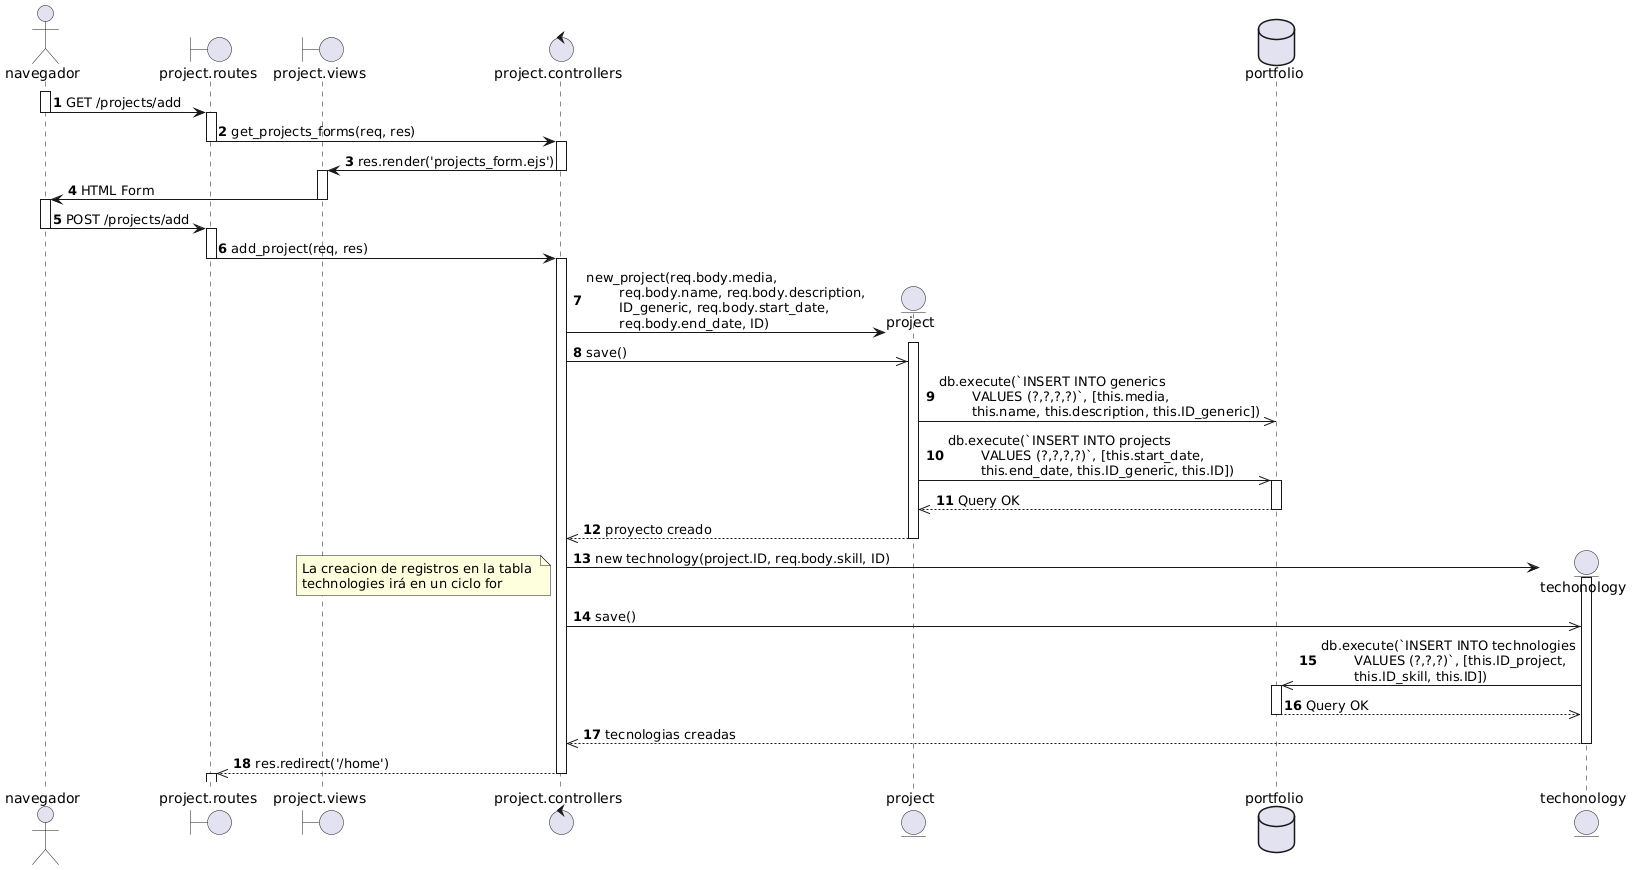

The diagram above was rendered by PlantUML. Its source (embedded in the PNG):
@startuml
autonumber

actor navegador as nav
boundary "project.routes" as routes
boundary "project.views" as view
control "project.controllers" as controller


activate nav
nav -> routes: GET /projects/add
deactivate nav

activate routes
routes -> controller: get_projects_forms(req, res)
deactivate routes

activate controller
controller -> view: res.render('projects_form.ejs')
deactivate controller

activate view
view -> nav: HTML Form
deactivate view

activate nav
nav -> routes: POST /projects/add
deactivate nav

activate routes
routes -> controller: add_project(req, res)
deactivate routes

activate controller
create entity project
database portfolio as db  

controller -> project: new_project(req.body.media, \n\treq.body.name, req.body.description, \n\tID_generic, req.body.start_date, \n\treq.body.end_date, ID)
activate project
controller ->> project: save()

project ->> db: db.execute(`INSERT INTO generics \n\tVALUES (?,?,?,?)`, [this.media, \n\tthis.name, this.description, this.ID_generic])

project ->> db: db.execute(`INSERT INTO projects \n\tVALUES (?,?,?,?)`, [this.start_date, \n\tthis.end_date, this.ID_generic, this.ID])

activate db
db -->> project: Query OK
deactivate db

project -->> controller: proyecto creado
deactivate project

create entity techonology as tec

controller -> tec: new technology(project.ID, req.body.skill, ID)
note left: La creacion de registros en la tabla \ntechnologies irá en un ciclo for

activate tec
controller ->> tec: save()

tec ->> db: db.execute(`INSERT INTO technologies \n\tVALUES (?,?,?)`, [this.ID_project, \n\tthis.ID_skill, this.ID])

activate db
db -->> tec: Query OK
deactivate db

tec -->> controller: tecnologias creadas
deactivate tec

controller -->> routes: res.redirect('/home')
deactivate controller
activate routes
@enduml